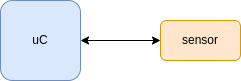

The diagram above was exported from draw.io. Its source (the exported page's mxGraphModel, read from the mxfile embedded in the PNG):
<mxGraphModel dx="1023" dy="773" grid="1" gridSize="10" guides="1" tooltips="1" connect="1" arrows="1" fold="1" page="1" pageScale="1" pageWidth="850" pageHeight="1100" math="0" shadow="0">
  <root>
    <mxCell id="0" />
    <mxCell id="1" parent="0" />
    <mxCell id="4" style="edgeStyle=none;html=1;startArrow=classic;startFill=1;" parent="1" source="2" target="3" edge="1">
      <mxGeometry relative="1" as="geometry" />
    </mxCell>
    <mxCell id="2" value="uC" style="rounded=1;whiteSpace=wrap;html=1;fillColor=#dae8fc;strokeColor=#6c8ebf;" parent="1" vertex="1">
      <mxGeometry x="360" y="400" width="80" height="80" as="geometry" />
    </mxCell>
    <mxCell id="3" value="sensor" style="rounded=1;whiteSpace=wrap;html=1;fillColor=#ffe6cc;strokeColor=#d79b00;" parent="1" vertex="1">
      <mxGeometry x="520" y="420" width="80" height="40" as="geometry" />
    </mxCell>
  </root>
</mxGraphModel>